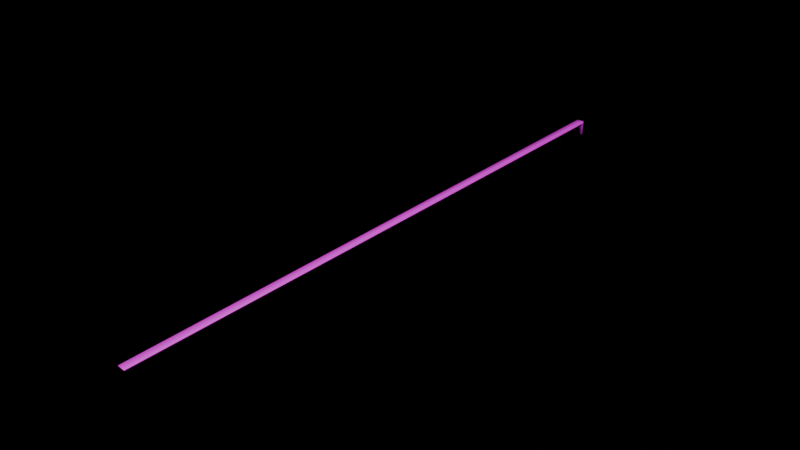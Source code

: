 # Source: bridge.blend  (saved by Blender 4.3.34; exported with 4.5.12 LTS)
import bpy
from mathutils import Matrix  # noqa: F401  (used for matrix-valued properties, if any)

bpy.ops.wm.read_factory_settings(use_empty=True)
scene = bpy.context.scene
scene.name = 'Scene'

# ---- collections
col_collection = bpy.data.collections.new('Collection'); scene.collection.children.link(col_collection)

# ---- images (referenced by path relative to the original .blend; pixels are not part of the script)
import os
ASSET_DIR = os.environ.get("B2B_ASSET_DIR", "")  # directory of the original .blend (textures are referenced by path, not embedded)
HERE = os.path.dirname(os.path.abspath(__file__))  # packed textures are extracted next to this script under _unpacked/

def load_image(name, relpath, width, height, colorspace="sRGB"):
    """Load a texture the original file referenced (path relative to the .blend, or extracted next to this script)."""
    p = next((c for c in (os.path.join(HERE, relpath), os.path.join(ASSET_DIR, relpath)) if relpath and os.path.exists(c)), "")
    if p:
        img = bpy.data.images.load(p, check_existing=True)
        img.name = name
    else:  # same state as the original file: an image datablock whose file is absent (Cycles renders it pink)
        img = bpy.data.images.new(name, width, height)
        img.source = "FILE"
        img.filepath = "//" + (relpath or name)
    img.colorspace_settings.name = colorspace
    return img
img_eeeeeere_png = load_image('eeeeeere.png', 'eeeeeere.png', 1024, 1024, 'sRGB')

# ---- materials (node trees are filled in below, after node groups)
mat_material = bpy.data.materials.new('Material')
mat_material.alpha_threshold = 0.0
mat_material.roughness = 0.5
mat_material.line_color = (0.0, 0.0, 0.0, 1.0)

# ---- material node trees
mat_material.use_nodes = True; mat_material.node_tree.nodes.clear()
_N = mat_material.node_tree.nodes; _L = mat_material.node_tree.links
n0 = _N.new('ShaderNodeOutputMaterial'); n0.name = 'Material Output'; n0.location = (300, 300)
n1 = _N.new('ShaderNodeBsdfPrincipled'); n1.name = 'Principled BSDF'; n1.location = (10, 300)
n1.inputs[3].default_value = 1.45
n2 = _N.new('ShaderNodeTexImage'); n2.name = 'Image Texture'; n2.location = (-302, 159)
n2.image = img_eeeeeere_png
n2.interpolation = 'Closest'
_L.new(n1.outputs[0], n0.inputs[0])
_L.new(n2.outputs[0], n1.inputs[0])
n0.is_active_output = True

# ---- world
world_world = bpy.data.worlds.new('World'); scene.world = world_world
world_world.use_nodes = True; world_world.node_tree.nodes.clear()
_N = world_world.node_tree.nodes; _L = world_world.node_tree.links
n0 = _N.new('ShaderNodeOutputWorld'); n0.name = 'World Output'; n0.location = (300, 300)
n1 = _N.new('ShaderNodeBackground'); n1.name = 'Background'; n1.location = (10, 300)
n1.inputs[0].default_value = (0.0, 0.0, 0.0, 1.0)
_L.new(n1.outputs[0], n0.inputs[0])
n0.is_active_output = True
world_world.color = (0.05088, 0.05088, 0.05088)
world_world.sun_shadow_jitter_overblur = 0.0

# ---- meshes
me_cube = bpy.data.meshes.new('Cube')
me_cube.from_pydata([(0.1519, -0.1759, 13.95), (-0.3838, 0.4987, -0.4857), (0.4639, -3.525, 14.02), (0.2788, -1.689, -0.9999), (-6.73, 0.05804, 13.98), (-8.753, 2.518, -0.6639), (-7.279, -3.262, 14.06), (-8.874, -0.7643, -0.6638), (-0.2463, 0.5465, 11.02), (-7.801, -1.863, 12.81), (1.0, -2.436, 12.47), (-7.416, 1.159, 12.81), (-1.888, -603.8, 13.62), (-9.142, -603.2, 13.63), (-9.699, -603.3, 12.74), (-1.568, -603.9, 12.58), (-7.775, -1.833, 12.81)], [], [(0, 4, 6, 2), (6, 9, 14, 13), (9, 6, 4, 11), (5, 1, 3, 7), (8, 0, 2, 10), (11, 4, 0, 8), (5, 11, 8, 1), (1, 8, 10, 3), (7, 9, 11, 5), (15, 12, 13, 14), (10, 2, 12, 15), (9, 10, 15, 14), (2, 6, 13, 12), (10, 9, 7, 3)])
me_cube.polygons.foreach_set('use_smooth', [True] * 14)
_uv = me_cube.uv_layers.new(name='UVMap')
_uv.uv.foreach_set('vector', [0.625, 0.5044, 0.625, 0.2456, 0.625, 0.0007751, 0.625, 0.7492, 0.625, 0.0007751, 0.5961, 0.0006856, 0.5961, 0.0006856, 0.625, 0.0007751, 0.5961, 0.0006856, 0.625, 0.0007751, 0.625, 0.2456, 0.5961, 0.2461, 0.125, 0.5, 0.375, 0.5, 0.375, 0.75, 0.125, 0.75, 0.5961, 0.5039, 0.625, 0.5044, 0.625, 0.7492, 0.5961, 0.7493, 0.5961, 0.2461, 0.625, 0.2456, 0.625, 0.5044, 0.5961, 0.5039, 0.375, 0.25, 0.5961, 0.2461, 0.5961, 0.5039, 0.375, 0.5, 0.375, 0.5, 0.5961, 0.5039, 0.5961, 0.7493, 0.375, 0.75, 0.375, 0.0, 0.5961, 0.0006856, 0.5961, 0.2461, 0.375, 0.25, 0.5961, 0.7493, 0.625, 0.7492, 2.279, 1.0, 2.059, 1.0, 0.5961, 0.7493, 0.625, 0.7492, 0.625, 0.7492, 0.5961, 0.7493, 2.059, 1.0, 0.5961, 0.7493, 0.5961, 0.7493, 2.059, 1.0, 0.625, 0.7492, 0.625, 0.0007751, 0.625, 0.0007751, 0.625, 0.7492, 0.5961, 0.7493, 2.059, 1.0, 0.375, 0.0, 0.375, 0.75])
me_cube.materials.append(mat_material)
me_cube.use_mirror_vertex_groups = False
me_cube.update()

# ---- objects
ob_cube = bpy.data.objects.new('Cube', me_cube)

# ---- transforms, parenting, visibility, modifiers, constraints
ob_cube.location = (0.0, 0.0, 0.0)
ob_cube.lock_rotations_4d = False
ob_cube.empty_display_type = 'ARROWS'
ob_cube.lineart.crease_threshold = 0.0

# ---- collection membership
col_collection.objects.link(ob_cube)

# ---- scene / render settings (as saved in the file)
scene.frame_start = 1; scene.frame_end = 250; scene.frame_set(1)
scene.render.engine = 'CYCLES'
scene.cycles.samples = 32
bpy.context.view_layer.update()

# ---- added for rendering (the .blend has no active camera and no usable light): camera, sun
cam_auto = bpy.data.cameras.new('AutoCamera')
cam_auto.lens = 50.0
cam_auto.sensor_width = 36.0
cam_auto.clip_end = 9850.58
ob_auto_camera = bpy.data.objects.new('AutoCamera', cam_auto)
scene.collection.objects.link(ob_auto_camera)
ob_auto_camera.location = (556.939, -974.214, 455.559)
ob_auto_camera.rotation_euler = (1.09748, -7.21219e-08, 0.694738)
scene.camera = ob_auto_camera
light_auto_sun = bpy.data.lights.new('AutoSun', 'SUN')
light_auto_sun.energy = 3.0
light_auto_sun.angle = 0.0523599
ob_auto_sun = bpy.data.objects.new('AutoSun', light_auto_sun)
scene.collection.objects.link(ob_auto_sun)
ob_auto_sun.rotation_euler = (0.872665, 0.174533, 0.523599)
bpy.context.view_layer.update()
